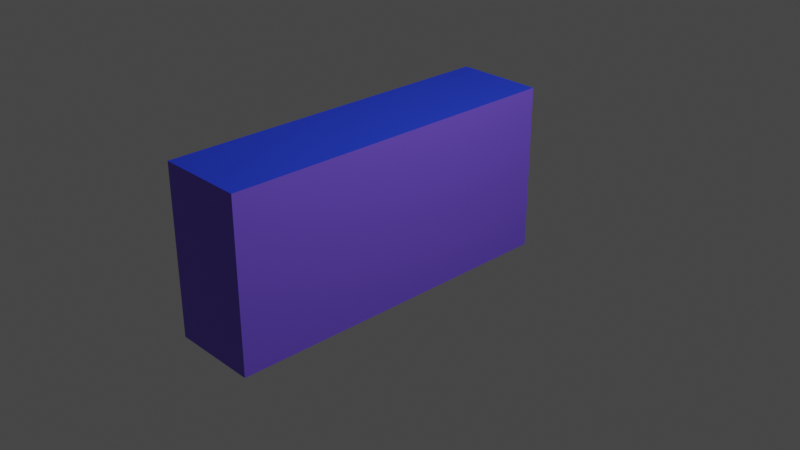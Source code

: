 # Source: kitchen_pass1.blend  (saved by Blender 3.1.7; exported with 4.5.12 LTS)
import bpy
from mathutils import Matrix  # noqa: F401  (used for matrix-valued properties, if any)

bpy.ops.wm.read_factory_settings(use_empty=True)
scene = bpy.context.scene
scene.name = 'Scene'

# ---- collections
col_collection = bpy.data.collections.new('Collection'); scene.collection.children.link(col_collection)

# ---- materials (node trees are filled in below, after node groups)
mat_metal_shelf = bpy.data.materials.new('Metal Shelf')
mat_metal_shelf.alpha_threshold = 0.0
mat_metal_shelf.use_transparent_shadow = False
mat_metal_shelf.line_color = (0.0, 0.0, 0.0, 1.0)
mat_other = bpy.data.materials.new('Other')
mat_other.use_transparent_shadow = False
mat_metal_pole = bpy.data.materials.new('Metal Pole')
mat_metal_pole.use_transparent_shadow = False
mat_stone_top = bpy.data.materials.new('Stone top')
mat_stone_top.use_transparent_shadow = False

# ---- material node trees
mat_metal_shelf.use_nodes = True; mat_metal_shelf.node_tree.nodes.clear()
_N = mat_metal_shelf.node_tree.nodes; _L = mat_metal_shelf.node_tree.links
n0 = _N.new('ShaderNodeOutputMaterial'); n0.name = 'Material Output'; n0.location = (300, 300)
n1 = _N.new('ShaderNodeBsdfPrincipled'); n1.name = 'Principled BSDF'; n1.location = (10, 300)
n1.distribution = 'GGX'
n1.subsurface_method = 'RANDOM_WALK_SKIN'
n1.inputs[2].default_value = 0.4
n1.inputs[3].default_value = 1.45
n1.inputs[27].default_value = (0.0, 0.0, 0.0, 1.0)
n1.inputs[28].default_value = 1.0
_L.new(n1.outputs[0], n0.inputs[0])
n0.is_active_output = True
mat_other.use_nodes = True; mat_other.node_tree.nodes.clear()
_N = mat_other.node_tree.nodes; _L = mat_other.node_tree.links
n0 = _N.new('ShaderNodeBsdfPrincipled'); n0.name = 'Principled BSDF'; n0.location = (10, 300)
n0.distribution = 'GGX'
n0.subsurface_method = 'RANDOM_WALK_SKIN'
n0.inputs[0].default_value = (0.1934, 0.1016, 0.8, 1.0)
n0.inputs[3].default_value = 1.45
n0.inputs[27].default_value = (0.0, 0.0, 0.0, 1.0)
n0.inputs[28].default_value = 1.0
n1 = _N.new('ShaderNodeOutputMaterial'); n1.name = 'Material Output'; n1.location = (300, 300)
_L.new(n0.outputs[0], n1.inputs[0])
n1.is_active_output = True
mat_metal_pole.use_nodes = True; mat_metal_pole.node_tree.nodes.clear()
_N = mat_metal_pole.node_tree.nodes; _L = mat_metal_pole.node_tree.links
n0 = _N.new('ShaderNodeBsdfPrincipled'); n0.name = 'Principled BSDF'; n0.location = (10, 300)
n0.distribution = 'GGX'
n0.subsurface_method = 'RANDOM_WALK_SKIN'
n0.inputs[0].default_value = (0.8, 0.1652, 0.215, 1.0)
n0.inputs[3].default_value = 1.45
n0.inputs[27].default_value = (0.0, 0.0, 0.0, 1.0)
n0.inputs[28].default_value = 1.0
n1 = _N.new('ShaderNodeOutputMaterial'); n1.name = 'Material Output'; n1.location = (300, 300)
_L.new(n0.outputs[0], n1.inputs[0])
n1.is_active_output = True
mat_stone_top.use_nodes = True; mat_stone_top.node_tree.nodes.clear()
_N = mat_stone_top.node_tree.nodes; _L = mat_stone_top.node_tree.links
n0 = _N.new('ShaderNodeBsdfPrincipled'); n0.name = 'Principled BSDF'; n0.location = (10, 300)
n0.distribution = 'GGX'
n0.subsurface_method = 'RANDOM_WALK_SKIN'
n0.inputs[0].default_value = (0.01781, 0.05476, 0.8, 1.0)
n0.inputs[3].default_value = 1.45
n0.inputs[27].default_value = (0.0, 0.0, 0.0, 1.0)
n0.inputs[28].default_value = 1.0
n1 = _N.new('ShaderNodeOutputMaterial'); n1.name = 'Material Output'; n1.location = (300, 300)
_L.new(n0.outputs[0], n1.inputs[0])
n1.is_active_output = True

# ---- world
world_world = bpy.data.worlds.new('World'); scene.world = world_world
world_world.use_nodes = True; world_world.node_tree.nodes.clear()
_N = world_world.node_tree.nodes; _L = world_world.node_tree.links
n0 = _N.new('ShaderNodeOutputWorld'); n0.name = 'World Output'; n0.location = (300, 300)
n1 = _N.new('ShaderNodeBackground'); n1.name = 'Background'; n1.location = (10, 300)
n1.inputs[0].default_value = (0.05088, 0.05088, 0.05088, 1.0)
_L.new(n1.outputs[0], n0.inputs[0])
n0.is_active_output = True
world_world.color = (0.05088, 0.05088, 0.05088)
world_world.use_sun_shadow = False
world_world.sun_shadow_jitter_overblur = 0.0

# ---- cameras
cam_camera = bpy.data.cameras.new('Camera')
cam_camera.clip_end = 100.0
cam_camera.ortho_scale = 7.314

# ---- lights
light_light = bpy.data.lights.new('Light', 'POINT')
light_light.transmission_factor = 0.0
light_light.energy = 1000.0
light_light.shadow_soft_size = 0.1
light_light.shadow_maximum_resolution = 0.006
light_light.use_absolute_resolution = True

# ---- meshes
me_cube = bpy.data.meshes.new('Cube')
me_cube.from_pydata([(0.002424, 2.0, 0.9126), (0.002424, 2.0, -1.0), (0.002424, -2.0, 0.9126), (0.002424, -2.0, -1.0), (-1.0, 2.0, 0.9126), (-1.0, 2.0, -1.0), (-1.0, -2.0, 0.9126), (-1.0, -2.0, -1.0)], [], [(0, 4, 6, 2), (3, 2, 6, 7), (7, 6, 4, 5), (5, 1, 3, 7), (1, 0, 2, 3), (5, 4, 0, 1)])
me_cube.polygons.foreach_set('material_index', [3, 1, 1, 1, 1, 1])
_uv = me_cube.uv_layers.new(name='UVMap')
_uv.uv.foreach_set('vector', [0.625, 0.5, 0.875, 0.5, 0.875, 0.75, 0.625, 0.75, 0.375, 0.75, 0.625, 0.75, 0.625, 1.0, 0.375, 1.0, 0.375, 0.0, 0.625, 0.0, 0.625, 0.25, 0.375, 0.25, 0.125, 0.5, 0.375, 0.5, 0.375, 0.75, 0.125, 0.75, 0.375, 0.5, 0.625, 0.5, 0.625, 0.75, 0.375, 0.75, 0.375, 0.25, 0.625, 0.25, 0.625, 0.5, 0.375, 0.5])
me_cube.materials.append(mat_metal_shelf)
me_cube.materials.append(mat_other)
me_cube.materials.append(mat_metal_pole)
me_cube.materials.append(mat_stone_top)
me_cube.use_remesh_preserve_volume = False
me_cube.use_remesh_preserve_attributes = False
me_cube.use_mirror_vertex_groups = False
me_cube.update()

# ---- objects
ob_cube = bpy.data.objects.new('Cube', me_cube)
ob_light = bpy.data.objects.new('Light', light_light)
ob_camera = bpy.data.objects.new('Camera', cam_camera)

# ---- transforms, parenting, visibility, modifiers, constraints
ob_cube.location = (0.0, 0.0, 0.0)
ob_cube.lock_rotations_4d = False
ob_cube.empty_display_type = 'ARROWS'
ob_cube.lineart.crease_threshold = 0.0
ob_light.location = (4.076, 1.005, 5.904)
ob_light.rotation_euler = (0.6503, 0.05522, 1.866)
ob_light.lock_rotations_4d = False
ob_light.empty_display_type = 'ARROWS'
ob_light.color = (0.0, 0.0, 0.0, 0.0)
ob_light.lineart.crease_threshold = 0.0
ob_camera.location = (7.359, -6.926, 4.958)
ob_camera.rotation_euler = (1.109, 0.0, 0.8149)
ob_camera.lock_rotations_4d = False
ob_camera.empty_display_type = 'ARROWS'
ob_camera.color = (0.0, 0.0, 0.0, 0.0)
ob_camera.display_type = 'WIRE'
ob_camera.lineart.crease_threshold = 0.0

# ---- collection membership
col_collection.objects.link(ob_cube)
col_collection.objects.link(ob_light)
col_collection.objects.link(ob_camera)

# ---- scene / render settings (as saved in the file)
scene.camera = ob_camera
scene.frame_start = 1; scene.frame_end = 250; scene.frame_set(1)
scene.render.engine = 'BLENDER_EEVEE_NEXT'
scene.cycles.sampling_pattern = 'TABULATED_SOBOL'
scene.cycles.use_light_tree = False
scene.view_settings.view_transform = 'Filmic'
bpy.context.view_layer.update()
